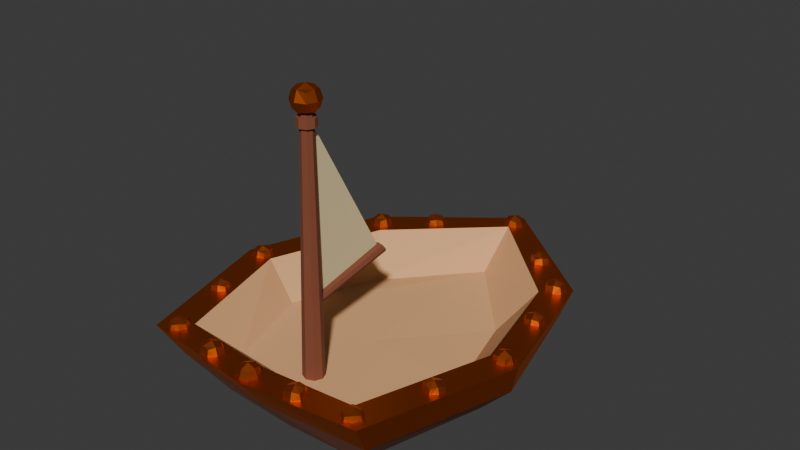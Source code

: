 # Source: boat2.blend  (saved by Blender 4.5.88; exported with 4.5.12 LTS)
import bpy
from mathutils import Matrix  # noqa: F401  (used for matrix-valued properties, if any)

bpy.ops.wm.read_factory_settings(use_empty=True)
scene = bpy.context.scene
scene.name = 'Scene'

# ---- collections
col_collection = bpy.data.collections.new('Collection'); scene.collection.children.link(col_collection)

# ---- materials (node trees are filled in below, after node groups)
mat_material_002 = bpy.data.materials.new('Material.002')
mat_material_003 = bpy.data.materials.new('Material.003')
mat_material_001 = bpy.data.materials.new('Material.001')
mat_material_004 = bpy.data.materials.new('Material.004')

# ---- material node trees
mat_material_002.use_nodes = True; mat_material_002.node_tree.nodes.clear()
_N = mat_material_002.node_tree.nodes; _L = mat_material_002.node_tree.links
n0 = _N.new('ShaderNodeBsdfPrincipled'); n0.name = 'Principled BSDF'; n0.location = (-200, 100)
n0.inputs[0].default_value = (0.2259, 0.06549, 0.0299, 1.0)
n0.inputs[2].default_value = 1.0
n1 = _N.new('ShaderNodeOutputMaterial'); n1.name = 'Material Output'; n1.location = (200, 100)
_L.new(n0.outputs[0], n1.inputs[0])
n1.is_active_output = True
mat_material_003.use_nodes = True; mat_material_003.node_tree.nodes.clear()
_N = mat_material_003.node_tree.nodes; _L = mat_material_003.node_tree.links
n0 = _N.new('ShaderNodeBsdfPrincipled'); n0.name = 'Principled BSDF'; n0.location = (-200, 100)
n0.inputs[0].default_value = (0.8, 0.4356, 0.2005, 1.0)
n0.inputs[2].default_value = 1.0
n1 = _N.new('ShaderNodeOutputMaterial'); n1.name = 'Material Output'; n1.location = (200, 100)
_L.new(n0.outputs[0], n1.inputs[0])
n1.is_active_output = True
mat_material_001.use_nodes = True; mat_material_001.node_tree.nodes.clear()
_N = mat_material_001.node_tree.nodes; _L = mat_material_001.node_tree.links
n0 = _N.new('ShaderNodeBsdfPrincipled'); n0.name = 'Principled BSDF'; n0.location = (-200, 100)
n0.inputs[0].default_value = (0.6538, 0.1214, 0.0, 1.0)
n0.inputs[1].default_value = 1.0
n1 = _N.new('ShaderNodeOutputMaterial'); n1.name = 'Material Output'; n1.location = (200, 100)
_L.new(n0.outputs[0], n1.inputs[0])
n1.is_active_output = True
mat_material_004.use_nodes = True; mat_material_004.node_tree.nodes.clear()
_N = mat_material_004.node_tree.nodes; _L = mat_material_004.node_tree.links
n0 = _N.new('ShaderNodeBsdfPrincipled'); n0.name = 'Principled BSDF'; n0.location = (-200, 100)
n0.inputs[0].default_value = (0.8004, 0.6768, 0.3761, 1.0)
n1 = _N.new('ShaderNodeOutputMaterial'); n1.name = 'Material Output'; n1.location = (200, 100)
_L.new(n0.outputs[0], n1.inputs[0])
n1.is_active_output = True

# ---- world
world_world = bpy.data.worlds.new('World'); scene.world = world_world
world_world.use_nodes = True; world_world.node_tree.nodes.clear()
_N = world_world.node_tree.nodes; _L = world_world.node_tree.links
n0 = _N.new('ShaderNodeOutputWorld'); n0.name = 'World Output'; n0.location = (200, 100)
n1 = _N.new('ShaderNodeBackground'); n1.name = 'Background'; n1.location = (-200, 100)
n1.inputs[0].default_value = (0.05088, 0.05088, 0.05088, 1.0)
_L.new(n1.outputs[0], n0.inputs[0])
n0.is_active_output = True
world_world.color = (0.05088, 0.05088, 0.05088)
world_world.sun_shadow_jitter_overblur = 0.0

# ---- meshes
me_cube = bpy.data.meshes.new('Cube')
me_cube.from_pydata([(1.665, 1.456, 0.8441), (0.5294, 0.09097, -0.7594), (1.58, -2.855, 1.016), (0.5294, -1.013, -0.7949), (-1.665, 1.456, 0.8441), (-0.5294, 0.09097, -0.7594), (-1.58, -2.855, 1.016), (-0.5294, -1.013, -0.7949), (1.916, 1.72, 0.3556), (1.412, 1.439, -0.1982), (-1.326, -2.472, -0.2737), (-1.83, -2.904, 0.4198), (1.83, -2.904, 0.4198), (1.326, -2.472, -0.2737), (-1.916, 1.72, 0.3556), (-1.412, 1.439, -0.1982), (1.98, -3.255, 1.029), (-1.98, -3.255, 1.029), (2.065, 1.856, 0.8303), (-2.065, 1.856, 0.8303), (1.178, -2.332, 0.3628), (-1.178, -2.332, 0.3628), (1.264, 0.8888, 0.2288), (-1.264, 0.8888, 0.2288), (-0.6231, -0.4419, -0.7771), (2.722, -0.6619, 0.9646), (-2.722, -0.6619, 0.9646), (0.6231, -0.4419, -0.7771), (1.926, -0.439, -0.2408), (2.54, -0.531, 0.4041), (-1.926, -0.439, -0.2408), (-2.54, -0.531, 0.4041), (2.235, -0.6619, 0.9646), (-2.235, -0.6619, 0.9646), (1.746, -0.6884, 0.3091), (-1.746, -0.6884, 0.3091), (0.0, 0.231, -0.7594), (0.0, -3.479, 1.029), (0.0, -1.107, -0.7949), (0.0, 3.494, 0.8303), (0.0, 2.989, -0.1982), (0.0, 3.33, 0.3556), (0.0, -2.531, -0.2737), (0.0, -3.054, 0.4198), (0.0, -2.995, 1.016), (0.0, 3.009, 0.8441), (0.0, -2.361, 0.3628), (0.0, 2.322, 0.2288), (0.0, -0.7135, 0.3091), (0.0, -0.4147, -0.7771)], [], [(45, 4, 23, 47), (43, 37, 17, 11), (31, 26, 19, 14), (49, 27, 3, 38), (29, 25, 16, 12), (41, 39, 18, 8), (36, 40, 9, 1), (40, 41, 8, 9), (27, 28, 13, 3), (28, 29, 12, 13), (24, 30, 15, 5), (30, 31, 14, 15), (38, 42, 10, 7), (42, 43, 11, 10), (44, 6, 17, 37), (32, 2, 16, 25), (33, 4, 19, 26), (45, 0, 18, 39), (48, 35, 21, 46), (32, 0, 22, 34), (33, 6, 21, 35), (44, 2, 20, 46), (4, 33, 35, 23), (2, 32, 34, 20), (47, 23, 35, 48), (6, 33, 26, 17), (0, 32, 25, 18), (10, 11, 31, 30), (7, 10, 30, 24), (9, 8, 29, 28), (1, 9, 28, 27), (8, 18, 25, 29), (36, 1, 27, 49), (11, 17, 26, 31), (5, 36, 49, 24), (22, 47, 48, 34), (6, 44, 46, 21), (34, 48, 46, 20), (4, 45, 39, 19), (2, 44, 37, 16), (13, 12, 43, 42), (3, 13, 42, 38), (15, 14, 41, 40), (5, 15, 40, 36), (14, 19, 39, 41), (24, 49, 38, 7), (12, 16, 37, 43), (0, 45, 47, 22)])
me_cube.polygons.foreach_set('material_index', [1, 2, 2, 0, 2, 2, 0, 0, 0, 0, 0, 0, 0, 0, 2, 2, 2, 2, 1, 1, 1, 1, 1, 1, 1, 2, 2, 0, 0, 0, 0, 2, 0, 2, 0, 1, 1, 1, 2, 2, 0, 0, 0, 0, 2, 0, 2, 1])
_uv = me_cube.uv_layers.new(name='UVMap')
_uv.uv.foreach_set('vector', [0.75, 0.5173, 0.8526, 0.5173, 0.8526, 0.5173, 0.75, 0.5173, 0.5417, 0.875, 0.625, 0.875, 0.625, 1.0, 0.5417, 1.0, 0.5417, 0.125, 0.625, 0.125, 0.625, 0.25, 0.5417, 0.25, 0.25, 0.625, 0.375, 0.625, 0.375, 0.75, 0.25, 0.75, 0.5417, 0.625, 0.625, 0.625, 0.625, 0.75, 0.5417, 0.75, 0.5417, 0.375, 0.625, 0.375, 0.625, 0.5, 0.5417, 0.5, 0.375, 0.375, 0.4583, 0.375, 0.4583, 0.5, 0.375, 0.5, 0.4583, 0.375, 0.5417, 0.375, 0.5417, 0.5, 0.4583, 0.5, 0.375, 0.625, 0.4583, 0.625, 0.4583, 0.75, 0.375, 0.75, 0.4583, 0.625, 0.5417, 0.625, 0.5417, 0.75, 0.4583, 0.75, 0.375, 0.125, 0.4583, 0.125, 0.4583, 0.25, 0.375, 0.25, 0.4583, 0.125, 0.5417, 0.125, 0.5417, 0.25, 0.4583, 0.25, 0.375, 0.875, 0.4583, 0.875, 0.4583, 1.0, 0.375, 1.0, 0.4583, 0.875, 0.5417, 0.875, 0.5417, 1.0, 0.4583, 1.0, 0.75, 0.7327, 0.8526, 0.7327, 0.875, 0.75, 0.75, 0.75, 0.6474, 0.625, 0.6474, 0.7327, 0.625, 0.75, 0.625, 0.625, 0.8526, 0.625, 0.8526, 0.5173, 0.875, 0.5, 0.875, 0.625, 0.75, 0.5173, 0.6474, 0.5173, 0.625, 0.5, 0.75, 0.5, 0.75, 0.625, 0.8526, 0.625, 0.8526, 0.7327, 0.75, 0.7327, 0.6474, 0.625, 0.6474, 0.5173, 0.6474, 0.5173, 0.6474, 0.625, 0.8526, 0.625, 0.8526, 0.7327, 0.8526, 0.7327, 0.8526, 0.625, 0.75, 0.7327, 0.6474, 0.7327, 0.6474, 0.7327, 0.75, 0.7327, 0.8526, 0.5173, 0.8526, 0.625, 0.8526, 0.625, 0.8526, 0.5173, 0.6474, 0.7327, 0.6474, 0.625, 0.6474, 0.625, 0.6474, 0.7327, 0.75, 0.5173, 0.8526, 0.5173, 0.8526, 0.625, 0.75, 0.625, 0.8526, 0.7327, 0.8526, 0.625, 0.875, 0.625, 0.875, 0.75, 0.6474, 0.5173, 0.6474, 0.625, 0.625, 0.625, 0.625, 0.5, 0.4583, 0.0, 0.5417, 0.0, 0.5417, 0.125, 0.4583, 0.125, 0.375, 0.0, 0.4583, 0.0, 0.4583, 0.125, 0.375, 0.125, 0.4583, 0.5, 0.5417, 0.5, 0.5417, 0.625, 0.4583, 0.625, 0.375, 0.5, 0.4583, 0.5, 0.4583, 0.625, 0.375, 0.625, 0.5417, 0.5, 0.625, 0.5, 0.625, 0.625, 0.5417, 0.625, 0.25, 0.5, 0.375, 0.5, 0.375, 0.625, 0.25, 0.625, 0.5417, 0.0, 0.625, 0.0, 0.625, 0.125, 0.5417, 0.125, 0.125, 0.5, 0.25, 0.5, 0.25, 0.625, 0.125, 0.625, 0.6474, 0.5173, 0.75, 0.5173, 0.75, 0.625, 0.6474, 0.625, 0.8526, 0.7327, 0.75, 0.7327, 0.75, 0.7327, 0.8526, 0.7327, 0.6474, 0.625, 0.75, 0.625, 0.75, 0.7327, 0.6474, 0.7327, 0.8526, 0.5173, 0.75, 0.5173, 0.75, 0.5, 0.875, 0.5, 0.6474, 0.7327, 0.75, 0.7327, 0.75, 0.75, 0.625, 0.75, 0.4583, 0.75, 0.5417, 0.75, 0.5417, 0.875, 0.4583, 0.875, 0.375, 0.75, 0.4583, 0.75, 0.4583, 0.875, 0.375, 0.875, 0.4583, 0.25, 0.5417, 0.25, 0.5417, 0.375, 0.4583, 0.375, 0.375, 0.25, 0.4583, 0.25, 0.4583, 0.375, 0.375, 0.375, 0.5417, 0.25, 0.625, 0.25, 0.625, 0.375, 0.5417, 0.375, 0.125, 0.625, 0.25, 0.625, 0.25, 0.75, 0.125, 0.75, 0.5417, 0.75, 0.625, 0.75, 0.625, 0.875, 0.5417, 0.875, 0.6474, 0.5173, 0.75, 0.5173, 0.75, 0.5173, 0.6474, 0.5173])
me_cube.materials.append(mat_material_002)
me_cube.materials.append(mat_material_003)
me_cube.materials.append(mat_material_001)
me_cube.use_mirror_x = True
me_cube.use_mirror_vertex_groups = False
me_cube.update()
me_plane = bpy.data.meshes.new('Plane')
me_plane.from_pydata([(2.98e-08, -0.6371, -1.11), (-2.98e-08, -0.519, 1.752), (2.98e-08, 0.8705, -0.7848), (2.12e-08, -0.7884, -2.496), (7.797e-09, -0.6413, 1.868), (-0.1272, -0.7357, -2.496), (-0.06976, -0.6124, 1.867), (-0.1798, -0.6085, -2.496), (-0.09866, -0.5427, 1.864), (-0.1272, -0.4814, -2.495), (-0.06976, -0.473, 1.861), (-1.024e-08, -0.4287, -2.495), (-9.438e-09, -0.4441, 1.86), (0.1272, -0.4814, -2.495), (0.06976, -0.473, 1.861), (0.1798, -0.6085, -2.496), (0.09866, -0.5427, 1.864), (0.1272, -0.7357, -2.496), (0.06976, -0.6124, 1.867), (8.162e-09, -0.6453, 1.76), (-0.07133, -0.6157, 1.759), (-0.1009, -0.5445, 1.756), (-0.07133, -0.4732, 1.753), (-9.46e-09, -0.4437, 1.752), (0.07133, -0.4732, 1.753), (0.1009, -0.5445, 1.756), (0.07133, -0.6157, 1.759), (-0.07343, -0.6203, 1.615), (-0.1038, -0.5469, 1.612), (-0.07343, -0.4735, 1.609), (-9.489e-09, -0.4431, 1.608), (0.07343, -0.4735, 1.609), (0.1038, -0.5469, 1.612), (0.07343, -0.6203, 1.615), (8.652e-09, -0.6506, 1.616), (1.31e-08, -0.7031, 1.616), (1.237e-08, -0.6951, 1.76), (0.107, -0.6508, 1.759), (0.1513, -0.5439, 1.756), (0.107, -0.437, 1.753), (-1.406e-08, -0.3927, 1.752), (-0.107, -0.437, 1.753), (-0.1513, -0.5439, 1.756), (-0.107, -0.6508, 1.759), (-0.1101, -0.6575, 1.615), (-0.1558, -0.5475, 1.612), (-0.1101, -0.4374, 1.609), (-1.411e-08, -0.3919, 1.608), (0.1101, -0.4374, 1.609), (0.1558, -0.5475, 1.612), (0.1101, -0.6575, 1.615), (6.864e-08, -0.6835, -1.054), (-0.05491, -0.6825, -1.077), (-0.07765, -0.6802, -1.132), (-0.05491, -0.6779, -1.187), (6.807e-08, -0.6769, -1.209), (0.05491, -0.6779, -1.187), (0.07765, -0.6802, -1.132), (0.05491, -0.6825, -1.077), (-0.07343, 0.8925, -0.7465), (-0.1038, 0.9288, -0.8103), (-0.07343, 0.9652, -0.8741), (-7.506e-08, 0.9802, -0.9005), (0.07342, 0.9652, -0.8741), (0.1038, 0.9288, -0.8103), (0.07342, 0.8925, -0.7465), (-6.608e-08, 0.8774, -0.7201), (-0.1338, -0.6775, 1.87), (-0.1338, -0.6775, 2.137), (-0.1338, -0.4099, 1.87), (-0.1338, -0.4099, 2.137), (0.1338, -0.6775, 1.87), (0.1338, -0.6775, 2.137), (0.1338, -0.4099, 1.87), (0.1338, -0.4099, 2.137), (-0.1631, -0.5437, 1.84), (-0.1631, -0.7068, 2.003), (-0.1631, -0.5437, 2.167), (-0.1631, -0.3805, 2.003), (-6.985e-10, -0.3805, 1.84), (-1.63e-09, -0.3805, 2.167), (0.1631, -0.3805, 2.003), (0.1631, -0.5437, 1.84), (0.1631, -0.5437, 2.167), (0.1631, -0.7068, 2.003), (6.985e-10, -0.7068, 1.84), (1.863e-09, -0.7068, 2.167), (-0.2247, -0.5437, 2.003), (-8.382e-09, -0.319, 2.003), (0.2247, -0.5437, 2.003), (8.382e-09, -0.7684, 2.003), (3.492e-09, -0.5437, 1.779), (-3.958e-09, -0.5437, 2.228)], [], [(0, 1, 2), (19, 4, 6, 20), (20, 6, 8, 21), (21, 8, 10, 22), (22, 10, 12, 23), (23, 12, 14, 24), (24, 14, 16, 25), (6, 4, 18, 16, 14, 12, 10, 8), (25, 16, 18, 26), (26, 18, 4, 19), (3, 5, 7, 9, 11, 13, 15, 17), (34, 33, 50, 35), (26, 19, 36, 37), (33, 32, 49, 50), (19, 20, 43, 36), (32, 31, 48, 49), (20, 21, 42, 43), (31, 30, 47, 48), (21, 22, 41, 42), (3, 34, 27, 5), (5, 27, 28, 7), (7, 28, 29, 9), (9, 29, 30, 11), (11, 30, 31, 13), (13, 31, 32, 15), (15, 32, 33, 17), (17, 33, 34, 3), (50, 37, 36, 35), (49, 38, 37, 50), (48, 39, 38, 49), (47, 40, 39, 48), (46, 41, 40, 47), (45, 42, 41, 46), (44, 43, 42, 45), (35, 36, 43, 44), (25, 26, 37, 38), (27, 34, 35, 44), (24, 25, 38, 39), (28, 27, 44, 45), (23, 24, 39, 40), (29, 28, 45, 46), (22, 23, 40, 41), (30, 29, 46, 47), (51, 52, 53, 54, 55, 56, 57, 58), (51, 66, 59, 52), (52, 59, 60, 53), (53, 60, 61, 54), (54, 61, 62, 55), (55, 62, 63, 56), (56, 63, 64, 57), (57, 64, 65, 58), (58, 65, 66, 51), (66, 65, 64, 63, 62, 61, 60, 59), (67, 76, 87, 75), (76, 68, 77, 87), (87, 77, 70, 78), (75, 87, 78, 69), (69, 78, 88, 79), (78, 70, 80, 88), (88, 80, 74, 81), (79, 88, 81, 73), (73, 81, 89, 82), (81, 74, 83, 89), (89, 83, 72, 84), (82, 89, 84, 71), (71, 84, 90, 85), (84, 72, 86, 90), (90, 86, 68, 76), (85, 90, 76, 67), (69, 79, 91, 75), (79, 73, 82, 91), (91, 82, 71, 85), (75, 91, 85, 67), (74, 80, 92, 83), (80, 70, 77, 92), (92, 77, 68, 86), (83, 92, 86, 72)])
me_plane.polygons.foreach_set('material_index', [0, 1, 1, 1, 1, 1, 1, 1, 1, 1, 1, 1, 1, 1, 1, 1, 1, 1, 1, 1, 1, 1, 1, 1, 1, 1, 1, 1, 1, 1, 1, 1, 1, 1, 1, 1, 1, 1, 1, 1, 1, 1, 1, 1, 1, 1, 1, 1, 1, 1, 1, 1, 1, 2, 2, 2, 2, 2, 2, 2, 2, 2, 2, 2, 2, 2, 2, 2, 2, 2, 2, 2, 2, 2, 2, 2, 2])
_uv = me_plane.uv_layers.new(name='UVMap')
_uv.uv.foreach_set('vector', [0.0, 0.0, 1.0, 0.0, 0.0, 1.0, 1.0, 0.9864, 1.0, 1.0, 0.875, 1.0, 0.875, 0.9864, 0.875, 0.9864, 0.875, 1.0, 0.75, 1.0, 0.75, 0.9864, 0.75, 0.9864, 0.75, 1.0, 0.625, 1.0, 0.625, 0.9864, 0.625, 0.9864, 0.625, 1.0, 0.5, 1.0, 0.5, 0.9864, 0.5, 0.9864, 0.5, 1.0, 0.375, 1.0, 0.375, 0.9864, 0.375, 0.9864, 0.375, 1.0, 0.25, 1.0, 0.25, 0.9864, 0.4197, 0.4197, 0.25, 0.49, 0.08029, 0.4197, 0.01, 0.25, 0.08029, 0.08029, 0.25, 0.01, 0.4197, 0.08029, 0.49, 0.25, 0.25, 0.9864, 0.25, 1.0, 0.125, 1.0, 0.125, 0.9864, 0.125, 0.9864, 0.125, 1.0, 0.0, 1.0, 0.0, 0.9864, 0.75, 0.49, 0.9197, 0.4197, 0.99, 0.25, 0.9197, 0.08029, 0.75, 0.01, 0.5803, 0.08029, 0.51, 0.25, 0.5803, 0.4197, 0.0, 0.9681, 0.125, 0.9681, 0.125, 0.9681, 0.0, 0.9681, 0.125, 0.9864, 0.0, 0.9864, 0.0, 0.9864, 0.125, 0.9864, 0.125, 0.9681, 0.25, 0.9681, 0.25, 0.9681, 0.125, 0.9681, 1.0, 0.9864, 0.875, 0.9864, 0.875, 0.9864, 1.0, 0.9864, 0.25, 0.9681, 0.375, 0.9681, 0.375, 0.9681, 0.25, 0.9681, 0.875, 0.9864, 0.75, 0.9864, 0.75, 0.9864, 0.875, 0.9864, 0.375, 0.9681, 0.5, 0.9681, 0.5, 0.9681, 0.375, 0.9681, 0.75, 0.9864, 0.625, 0.9864, 0.625, 0.9864, 0.75, 0.9864, 1.0, 0.5, 1.0, 0.9681, 0.875, 0.9681, 0.875, 0.5, 0.875, 0.5, 0.875, 0.9681, 0.75, 0.9681, 0.75, 0.5, 0.75, 0.5, 0.75, 0.9681, 0.625, 0.9681, 0.625, 0.5, 0.625, 0.5, 0.625, 0.9681, 0.5, 0.9681, 0.5, 0.5, 0.5, 0.5, 0.5, 0.9681, 0.375, 0.9681, 0.375, 0.5, 0.375, 0.5, 0.375, 0.9681, 0.25, 0.9681, 0.25, 0.5, 0.25, 0.5, 0.25, 0.9681, 0.125, 0.9681, 0.125, 0.5, 0.125, 0.5, 0.125, 0.9681, 0.0, 0.9681, 0.0, 0.5, 0.125, 0.9681, 0.125, 0.9864, 0.0, 0.9864, 0.0, 0.9681, 0.25, 0.9681, 0.25, 0.9864, 0.125, 0.9864, 0.125, 0.9681, 0.375, 0.9681, 0.375, 0.9864, 0.25, 0.9864, 0.25, 0.9681, 0.5, 0.9681, 0.5, 0.9864, 0.375, 0.9864, 0.375, 0.9681, 0.625, 0.9681, 0.625, 0.9864, 0.5, 0.9864, 0.5, 0.9681, 0.75, 0.9681, 0.75, 0.9864, 0.625, 0.9864, 0.625, 0.9681, 0.875, 0.9681, 0.875, 0.9864, 0.75, 0.9864, 0.75, 0.9681, 1.0, 0.9681, 1.0, 0.9864, 0.875, 0.9864, 0.875, 0.9681, 0.25, 0.9864, 0.125, 0.9864, 0.125, 0.9864, 0.25, 0.9864, 0.875, 0.9681, 1.0, 0.9681, 1.0, 0.9681, 0.875, 0.9681, 0.375, 0.9864, 0.25, 0.9864, 0.25, 0.9864, 0.375, 0.9864, 0.75, 0.9681, 0.875, 0.9681, 0.875, 0.9681, 0.75, 0.9681, 0.5, 0.9864, 0.375, 0.9864, 0.375, 0.9864, 0.5, 0.9864, 0.625, 0.9681, 0.75, 0.9681, 0.75, 0.9681, 0.625, 0.9681, 0.625, 0.9864, 0.5, 0.9864, 0.5, 0.9864, 0.625, 0.9864, 0.5, 0.9681, 0.625, 0.9681, 0.625, 0.9681, 0.5, 0.9681, 0.75, 0.49, 0.9197, 0.4197, 0.99, 0.25, 0.9197, 0.08029, 0.75, 0.01, 0.5803, 0.08029, 0.51, 0.25, 0.5803, 0.4197, 1.0, 0.5, 1.0, 0.9681, 0.875, 0.9681, 0.875, 0.5, 0.875, 0.5, 0.875, 0.9681, 0.75, 0.9681, 0.75, 0.5, 0.75, 0.5, 0.75, 0.9681, 0.625, 0.9681, 0.625, 0.5, 0.625, 0.5, 0.625, 0.9681, 0.5, 0.9681, 0.5, 0.5, 0.5, 0.5, 0.5, 0.9681, 0.375, 0.9681, 0.375, 0.5, 0.375, 0.5, 0.375, 0.9681, 0.25, 0.9681, 0.25, 0.5, 0.25, 0.5, 0.25, 0.9681, 0.125, 0.9681, 0.125, 0.5, 0.125, 0.5, 0.125, 0.9681, 0.0, 0.9681, 0.0, 0.5, 0.0, 0.9681, 0.125, 0.9681, 0.25, 0.9681, 0.375, 0.9681, 0.5, 0.9681, 0.625, 0.9681, 0.75, 0.9681, 0.875, 0.9681, 0.375, 0.0, 0.5, 0.0, 0.5, 0.125, 0.375, 0.125, 0.5, 0.0, 0.625, 0.0, 0.625, 0.125, 0.5, 0.125, 0.5, 0.125, 0.625, 0.125, 0.625, 0.25, 0.5, 0.25, 0.375, 0.125, 0.5, 0.125, 0.5, 0.25, 0.375, 0.25, 0.375, 0.25, 0.5, 0.25, 0.5, 0.375, 0.375, 0.375, 0.5, 0.25, 0.625, 0.25, 0.625, 0.375, 0.5, 0.375, 0.5, 0.375, 0.625, 0.375, 0.625, 0.5, 0.5, 0.5, 0.375, 0.375, 0.5, 0.375, 0.5, 0.5, 0.375, 0.5, 0.375, 0.5, 0.5, 0.5, 0.5, 0.625, 0.375, 0.625, 0.5, 0.5, 0.625, 0.5, 0.625, 0.625, 0.5, 0.625, 0.5, 0.625, 0.625, 0.625, 0.625, 0.75, 0.5, 0.75, 0.375, 0.625, 0.5, 0.625, 0.5, 0.75, 0.375, 0.75, 0.375, 0.75, 0.5, 0.75, 0.5, 0.875, 0.375, 0.875, 0.5, 0.75, 0.625, 0.75, 0.625, 0.875, 0.5, 0.875, 0.5, 0.875, 0.625, 0.875, 0.625, 1.0, 0.5, 1.0, 0.375, 0.875, 0.5, 0.875, 0.5, 1.0, 0.375, 1.0, 0.125, 0.5, 0.25, 0.5, 0.25, 0.625, 0.125, 0.625, 0.25, 0.5, 0.375, 0.5, 0.375, 0.625, 0.25, 0.625, 0.25, 0.625, 0.375, 0.625, 0.375, 0.75, 0.25, 0.75, 0.125, 0.625, 0.25, 0.625, 0.25, 0.75, 0.125, 0.75, 0.625, 0.5, 0.75, 0.5, 0.75, 0.625, 0.625, 0.625, 0.75, 0.5, 0.875, 0.5, 0.875, 0.625, 0.75, 0.625, 0.75, 0.625, 0.875, 0.625, 0.875, 0.75, 0.75, 0.75, 0.625, 0.625, 0.75, 0.625, 0.75, 0.75, 0.625, 0.75])
me_plane.materials.append(mat_material_004)
me_plane.materials.append(mat_material_002)
me_plane.materials.append(mat_material_001)
me_plane.update()
me_plane_001 = bpy.data.meshes.new('Plane.001')
me_plane_001.from_pydata([(-0.1082, -0.6519, 1.837), (-0.1082, -0.6519, 2.054), (-0.1082, -0.4355, 1.837), (-0.1082, -0.4355, 2.054), (0.1082, -0.6519, 1.837), (0.1082, -0.6519, 2.054), (0.1082, -0.4355, 1.837), (0.1082, -0.4355, 2.054), (-0.132, -0.5437, 1.814), (-0.132, -0.6757, 1.946), (-0.132, -0.5437, 2.078), (-0.132, -0.4117, 1.946), (-6.333e-10, -0.4117, 1.814), (-1.387e-09, -0.4117, 2.078), (0.132, -0.4117, 1.946), (0.132, -0.5437, 1.814), (0.132, -0.5437, 2.078), (0.132, -0.6757, 1.946), (4.966e-10, -0.6757, 1.814), (1.438e-09, -0.6757, 2.078), (-0.1817, -0.5437, 1.946), (-6.848e-09, -0.362, 1.946), (0.1817, -0.5437, 1.946), (6.711e-09, -0.7254, 1.946), (2.756e-09, -0.5437, 1.764), (-3.27e-09, -0.5437, 2.127), (-1.957, -2.103, 1.854), (-1.957, -2.103, 2.07), (-1.891, -1.897, 1.854), (-1.891, -1.897, 2.07), (-1.75, -2.169, 1.854), (-1.75, -2.169, 2.07), (-1.685, -1.962, 1.854), (-1.685, -1.962, 2.07), (-1.947, -1.993, 1.83), (-1.986, -2.119, 1.962), (-1.947, -1.993, 2.094), (-1.907, -1.867, 1.962), (-1.781, -1.907, 1.83), (-1.781, -1.907, 2.094), (-1.655, -1.947, 1.962), (-1.695, -2.072, 1.83), (-1.695, -2.072, 2.094), (-1.735, -2.198, 1.962), (-1.861, -2.158, 1.83), (-1.861, -2.158, 2.094), (-1.994, -1.978, 1.962), (-1.766, -1.859, 1.962), (-1.648, -2.088, 1.962), (-1.876, -2.206, 1.962), (-1.821, -2.033, 1.78), (-1.821, -2.033, 2.144), (-2.543, -4.477, 1.962), (-2.543, -4.477, 2.178), (-2.572, -4.262, 1.962), (-2.572, -4.262, 2.178), (-2.329, -4.448, 1.962), (-2.329, -4.448, 2.178), (-2.357, -4.234, 1.962), (-2.357, -4.234, 2.178), (-2.581, -4.373, 1.938), (-2.564, -4.504, 2.07), (-2.581, -4.373, 2.202), (-2.599, -4.242, 2.07), (-2.468, -4.225, 1.938), (-2.468, -4.225, 2.202), (-2.337, -4.207, 2.07), (-2.32, -4.338, 1.938), (-2.32, -4.338, 2.202), (-2.302, -4.469, 2.07), (-2.433, -4.486, 1.938), (-2.433, -4.486, 2.202), (-2.631, -4.379, 2.07), (-2.474, -4.175, 2.07), (-2.27, -4.331, 2.07), (-2.426, -4.536, 2.07), (-2.45, -4.355, 1.888), (-2.45, -4.355, 2.252), (-1.88, -6.768, 2.002), (-1.88, -6.768, 2.218), (-1.732, -6.61, 2.002), (-1.732, -6.61, 2.218), (-1.723, -6.916, 2.002), (-1.723, -6.916, 2.218), (-1.574, -6.759, 2.002), (-1.574, -6.759, 2.218), (-1.823, -6.673, 1.978), (-1.914, -6.769, 2.11), (-1.823, -6.673, 2.242), (-1.733, -6.577, 2.11), (-1.637, -6.667, 1.978), (-1.637, -6.667, 2.242), (-1.541, -6.758, 2.11), (-1.631, -6.854, 1.978), (-1.631, -6.854, 2.242), (-1.722, -6.95, 2.11), (-1.818, -6.859, 1.978), (-1.818, -6.859, 2.242), (-1.859, -6.639, 2.11), (-1.603, -6.631, 2.11), (-1.595, -6.888, 2.11), (-1.852, -6.896, 2.11), (-1.727, -6.763, 1.928), (-1.727, -6.763, 2.292), (-0.1082, -7.093, 2.062), (-0.1082, -7.093, 2.279), (-0.1082, -6.876, 2.062), (-0.1082, -6.876, 2.279), (0.1082, -7.093, 2.062), (0.1082, -7.093, 2.279), (0.1082, -6.876, 2.015), (0.1082, -6.876, 2.279), (-0.132, -6.984, 2.039), (-0.132, -7.116, 2.171), (-0.132, -6.984, 2.303), (-0.132, -6.853, 2.171), (-6.333e-10, -6.853, 1.991), (-1.387e-09, -6.853, 2.303), (0.132, -6.853, 2.171), (0.132, -6.984, 1.991), (0.132, -6.984, 2.303), (0.132, -7.116, 2.171), (4.966e-10, -7.116, 2.039), (1.438e-09, -7.116, 2.303), (-0.1817, -6.984, 2.171), (-6.848e-09, -6.803, 2.171), (0.1817, -6.984, 2.171), (6.711e-09, -7.166, 2.171), (2.756e-09, -6.984, 1.941), (-3.27e-09, -6.984, 2.352), (-1.257, -1.384, 1.831), (-1.257, -1.384, 2.047), (-1.094, -1.242, 1.831), (-1.094, -1.242, 2.047), (-1.116, -1.547, 1.831), (-1.116, -1.547, 2.047), (-0.952, -1.406, 1.831), (-0.952, -1.406, 2.047), (-1.191, -1.295, 1.807), (-1.291, -1.381, 1.939), (-1.191, -1.295, 2.071), (-1.091, -1.208, 1.939), (-1.005, -1.308, 1.807), (-1.005, -1.308, 2.071), (-0.9185, -1.408, 1.939), (-1.018, -1.494, 1.807), (-1.018, -1.494, 2.071), (-1.118, -1.581, 1.939), (-1.204, -1.481, 1.807), (-1.204, -1.481, 2.071), (-1.224, -1.257, 1.939), (-0.9673, -1.276, 1.939), (-0.9857, -1.532, 1.939), (-1.242, -1.513, 1.939), (-1.105, -1.395, 1.757), (-1.105, -1.395, 2.121), (-2.269, -3.195, 1.87), (-2.269, -3.195, 2.086), (-2.219, -2.984, 1.87), (-2.219, -2.984, 2.086), (-2.058, -3.245, 1.87), (-2.058, -3.245, 2.086), (-2.008, -3.035, 1.87), (-2.008, -3.035, 2.086), (-2.267, -3.084, 1.846), (-2.297, -3.212, 1.978), (-2.267, -3.084, 2.11), (-2.236, -2.956, 1.978), (-2.108, -2.986, 1.846), (-2.108, -2.986, 2.11), (-1.979, -3.017, 1.978), (-2.01, -3.145, 1.846), (-2.01, -3.145, 2.11), (-2.041, -3.274, 1.978), (-2.169, -3.243, 1.846), (-2.169, -3.243, 2.11), (-2.315, -3.072, 1.978), (-2.096, -2.938, 1.978), (-1.962, -3.157, 1.978), (-2.181, -3.291, 1.978), (-2.138, -3.115, 1.796), (-2.138, -3.115, 2.16), (-2.183, -5.719, 1.977), (-2.183, -5.719, 2.193), (-2.285, -5.528, 1.977), (-2.285, -5.528, 2.193), (-1.992, -5.617, 1.977), (-1.992, -5.617, 2.193), (-2.094, -5.426, 1.977), (-2.094, -5.426, 2.193), (-2.255, -5.634, 1.953), (-2.193, -5.751, 2.085), (-2.255, -5.634, 2.217), (-2.317, -5.518, 2.085), (-2.201, -5.456, 1.953), (-2.201, -5.456, 2.217), (-2.084, -5.394, 2.085), (-2.022, -5.51, 1.953), (-2.022, -5.51, 2.217), (-1.96, -5.626, 2.085), (-2.076, -5.688, 1.953), (-2.076, -5.688, 2.217), (-2.299, -5.658, 2.085), (-2.224, -5.412, 2.085), (-1.978, -5.486, 2.085), (-2.053, -5.732, 2.085), (-2.138, -5.572, 1.903), (-2.138, -5.572, 2.267), (-0.9684, -6.971, 2.036), (-0.9684, -6.971, 2.253), (-0.8941, -6.768, 2.036), (-0.8941, -6.768, 2.253), (-0.765, -7.045, 2.036), (-0.765, -7.045, 2.253), (-0.6907, -6.842, 2.036), (-0.6907, -6.842, 2.253), (-0.9535, -6.861, 2.013), (-0.9988, -6.985, 2.145), (-0.9535, -6.861, 2.277), (-0.9082, -6.737, 2.145), (-0.7843, -6.783, 2.013), (-0.7843, -6.783, 2.277), (-0.6603, -6.828, 2.145), (-0.7056, -6.952, 2.013), (-0.7056, -6.952, 2.277), (-0.7509, -7.076, 2.145), (-0.8749, -7.03, 2.013), (-0.8749, -7.03, 2.277), (-1.0, -6.844, 2.145), (-0.7672, -6.736, 2.145), (-0.6589, -6.969, 2.145), (-0.8919, -7.077, 2.145), (-0.8296, -6.906, 1.963), (-0.8296, -6.906, 2.326)], [], [(0, 9, 20, 8), (9, 1, 10, 20), (20, 10, 3, 11), (8, 20, 11, 2), (2, 11, 21, 12), (11, 3, 13, 21), (21, 13, 7, 14), (12, 21, 14, 6), (6, 14, 22, 15), (14, 7, 16, 22), (22, 16, 5, 17), (15, 22, 17, 4), (4, 17, 23, 18), (17, 5, 19, 23), (23, 19, 1, 9), (18, 23, 9, 0), (2, 12, 24, 8), (12, 6, 15, 24), (24, 15, 4, 18), (8, 24, 18, 0), (7, 13, 25, 16), (13, 3, 10, 25), (25, 10, 1, 19), (16, 25, 19, 5), (26, 35, 46, 34), (35, 27, 36, 46), (46, 36, 29, 37), (34, 46, 37, 28), (28, 37, 47, 38), (37, 29, 39, 47), (47, 39, 33, 40), (38, 47, 40, 32), (32, 40, 48, 41), (40, 33, 42, 48), (48, 42, 31, 43), (41, 48, 43, 30), (30, 43, 49, 44), (43, 31, 45, 49), (49, 45, 27, 35), (44, 49, 35, 26), (28, 38, 50, 34), (38, 32, 41, 50), (50, 41, 30, 44), (34, 50, 44, 26), (33, 39, 51, 42), (39, 29, 36, 51), (51, 36, 27, 45), (42, 51, 45, 31), (52, 61, 72, 60), (61, 53, 62, 72), (72, 62, 55, 63), (60, 72, 63, 54), (54, 63, 73, 64), (63, 55, 65, 73), (73, 65, 59, 66), (64, 73, 66, 58), (58, 66, 74, 67), (66, 59, 68, 74), (74, 68, 57, 69), (67, 74, 69, 56), (56, 69, 75, 70), (69, 57, 71, 75), (75, 71, 53, 61), (70, 75, 61, 52), (54, 64, 76, 60), (64, 58, 67, 76), (76, 67, 56, 70), (60, 76, 70, 52), (59, 65, 77, 68), (65, 55, 62, 77), (77, 62, 53, 71), (68, 77, 71, 57), (78, 87, 98, 86), (87, 79, 88, 98), (98, 88, 81, 89), (86, 98, 89, 80), (80, 89, 99, 90), (89, 81, 91, 99), (99, 91, 85, 92), (90, 99, 92, 84), (84, 92, 100, 93), (92, 85, 94, 100), (100, 94, 83, 95), (93, 100, 95, 82), (82, 95, 101, 96), (95, 83, 97, 101), (101, 97, 79, 87), (96, 101, 87, 78), (80, 90, 102, 86), (90, 84, 93, 102), (102, 93, 82, 96), (86, 102, 96, 78), (85, 91, 103, 94), (91, 81, 88, 103), (103, 88, 79, 97), (94, 103, 97, 83), (104, 113, 124, 112), (113, 105, 114, 124), (124, 114, 107, 115), (112, 124, 115, 106), (106, 115, 125, 116), (115, 107, 117, 125), (125, 117, 111, 118), (116, 125, 118, 110), (110, 118, 126, 119), (118, 111, 120, 126), (126, 120, 109, 121), (119, 126, 121, 108), (108, 121, 127, 122), (121, 109, 123, 127), (127, 123, 105, 113), (122, 127, 113, 104), (106, 116, 128, 112), (116, 110, 119, 128), (128, 119, 108, 122), (112, 128, 122, 104), (111, 117, 129, 120), (117, 107, 114, 129), (129, 114, 105, 123), (120, 129, 123, 109), (130, 139, 150, 138), (139, 131, 140, 150), (150, 140, 133, 141), (138, 150, 141, 132), (132, 141, 151, 142), (141, 133, 143, 151), (151, 143, 137, 144), (142, 151, 144, 136), (136, 144, 152, 145), (144, 137, 146, 152), (152, 146, 135, 147), (145, 152, 147, 134), (134, 147, 153, 148), (147, 135, 149, 153), (153, 149, 131, 139), (148, 153, 139, 130), (132, 142, 154, 138), (142, 136, 145, 154), (154, 145, 134, 148), (138, 154, 148, 130), (137, 143, 155, 146), (143, 133, 140, 155), (155, 140, 131, 149), (146, 155, 149, 135), (156, 165, 176, 164), (165, 157, 166, 176), (176, 166, 159, 167), (164, 176, 167, 158), (158, 167, 177, 168), (167, 159, 169, 177), (177, 169, 163, 170), (168, 177, 170, 162), (162, 170, 178, 171), (170, 163, 172, 178), (178, 172, 161, 173), (171, 178, 173, 160), (160, 173, 179, 174), (173, 161, 175, 179), (179, 175, 157, 165), (174, 179, 165, 156), (158, 168, 180, 164), (168, 162, 171, 180), (180, 171, 160, 174), (164, 180, 174, 156), (163, 169, 181, 172), (169, 159, 166, 181), (181, 166, 157, 175), (172, 181, 175, 161), (182, 191, 202, 190), (191, 183, 192, 202), (202, 192, 185, 193), (190, 202, 193, 184), (184, 193, 203, 194), (193, 185, 195, 203), (203, 195, 189, 196), (194, 203, 196, 188), (188, 196, 204, 197), (196, 189, 198, 204), (204, 198, 187, 199), (197, 204, 199, 186), (186, 199, 205, 200), (199, 187, 201, 205), (205, 201, 183, 191), (200, 205, 191, 182), (184, 194, 206, 190), (194, 188, 197, 206), (206, 197, 186, 200), (190, 206, 200, 182), (189, 195, 207, 198), (195, 185, 192, 207), (207, 192, 183, 201), (198, 207, 201, 187), (208, 217, 228, 216), (217, 209, 218, 228), (228, 218, 211, 219), (216, 228, 219, 210), (210, 219, 229, 220), (219, 211, 221, 229), (229, 221, 215, 222), (220, 229, 222, 214), (214, 222, 230, 223), (222, 215, 224, 230), (230, 224, 213, 225), (223, 230, 225, 212), (212, 225, 231, 226), (225, 213, 227, 231), (231, 227, 209, 217), (226, 231, 217, 208), (210, 220, 232, 216), (220, 214, 223, 232), (232, 223, 212, 226), (216, 232, 226, 208), (215, 221, 233, 224), (221, 211, 218, 233), (233, 218, 209, 227), (224, 233, 227, 213)])
me_plane_001.polygons.foreach_set('material_index', [2, 2, 2, 2, 2, 2, 2, 2, 2, 2, 2, 2, 2, 2, 2, 2, 2, 2, 2, 2, 2, 2, 2, 2, 2, 2, 2, 2, 2, 2, 2, 2, 2, 2, 2, 2, 2, 2, 2, 2, 2, 2, 2, 2, 2, 2, 2, 2, 2, 2, 2, 2, 2, 2, 2, 2, 2, 2, 2, 2, 2, 2, 2, 2, 2, 2, 2, 2, 2, 2, 2, 2, 2, 2, 2, 2, 2, 2, 2, 2, 2, 2, 2, 2, 2, 2, 2, 2, 2, 2, 2, 2, 2, 2, 2, 2, 2, 2, 2, 2, 2, 2, 2, 2, 2, 2, 2, 2, 2, 2, 2, 2, 2, 2, 2, 2, 2, 2, 2, 2, 2, 2, 2, 2, 2, 2, 2, 2, 2, 2, 2, 2, 2, 2, 2, 2, 2, 2, 2, 2, 2, 2, 2, 2, 2, 2, 2, 2, 2, 2, 2, 2, 2, 2, 2, 2, 2, 2, 2, 2, 2, 2, 2, 2, 2, 2, 2, 2, 2, 2, 2, 2, 2, 2, 2, 2, 2, 2, 2, 2, 2, 2, 2, 2, 2, 2, 2, 2, 2, 2, 2, 2, 2, 2, 2, 2, 2, 2, 2, 2, 2, 2, 2, 2, 2, 2, 2, 2, 2, 2, 2, 2, 2, 2, 2, 2])
_uv = me_plane_001.uv_layers.new(name='UVMap')
_uv.uv.foreach_set('vector', [0.375, 0.0, 0.5, 0.0, 0.5, 0.125, 0.375, 0.125, 0.5, 0.0, 0.625, 0.0, 0.625, 0.125, 0.5, 0.125, 0.5, 0.125, 0.625, 0.125, 0.625, 0.25, 0.5, 0.25, 0.375, 0.125, 0.5, 0.125, 0.5, 0.25, 0.375, 0.25, 0.375, 0.25, 0.5, 0.25, 0.5, 0.375, 0.375, 0.375, 0.5, 0.25, 0.625, 0.25, 0.625, 0.375, 0.5, 0.375, 0.5, 0.375, 0.625, 0.375, 0.625, 0.5, 0.5, 0.5, 0.375, 0.375, 0.5, 0.375, 0.5, 0.5, 0.375, 0.5, 0.375, 0.5, 0.5, 0.5, 0.5, 0.625, 0.375, 0.625, 0.5, 0.5, 0.625, 0.5, 0.625, 0.625, 0.5, 0.625, 0.5, 0.625, 0.625, 0.625, 0.625, 0.75, 0.5, 0.75, 0.375, 0.625, 0.5, 0.625, 0.5, 0.75, 0.375, 0.75, 0.375, 0.75, 0.5, 0.75, 0.5, 0.875, 0.375, 0.875, 0.5, 0.75, 0.625, 0.75, 0.625, 0.875, 0.5, 0.875, 0.5, 0.875, 0.625, 0.875, 0.625, 1.0, 0.5, 1.0, 0.375, 0.875, 0.5, 0.875, 0.5, 1.0, 0.375, 1.0, 0.125, 0.5, 0.25, 0.5, 0.25, 0.625, 0.125, 0.625, 0.25, 0.5, 0.375, 0.5, 0.375, 0.625, 0.25, 0.625, 0.25, 0.625, 0.375, 0.625, 0.375, 0.75, 0.25, 0.75, 0.125, 0.625, 0.25, 0.625, 0.25, 0.75, 0.125, 0.75, 0.625, 0.5, 0.75, 0.5, 0.75, 0.625, 0.625, 0.625, 0.75, 0.5, 0.875, 0.5, 0.875, 0.625, 0.75, 0.625, 0.75, 0.625, 0.875, 0.625, 0.875, 0.75, 0.75, 0.75, 0.625, 0.625, 0.75, 0.625, 0.75, 0.75, 0.625, 0.75, 0.375, 0.0, 0.5, 0.0, 0.5, 0.125, 0.375, 0.125, 0.5, 0.0, 0.625, 0.0, 0.625, 0.125, 0.5, 0.125, 0.5, 0.125, 0.625, 0.125, 0.625, 0.25, 0.5, 0.25, 0.375, 0.125, 0.5, 0.125, 0.5, 0.25, 0.375, 0.25, 0.375, 0.25, 0.5, 0.25, 0.5, 0.375, 0.375, 0.375, 0.5, 0.25, 0.625, 0.25, 0.625, 0.375, 0.5, 0.375, 0.5, 0.375, 0.625, 0.375, 0.625, 0.5, 0.5, 0.5, 0.375, 0.375, 0.5, 0.375, 0.5, 0.5, 0.375, 0.5, 0.375, 0.5, 0.5, 0.5, 0.5, 0.625, 0.375, 0.625, 0.5, 0.5, 0.625, 0.5, 0.625, 0.625, 0.5, 0.625, 0.5, 0.625, 0.625, 0.625, 0.625, 0.75, 0.5, 0.75, 0.375, 0.625, 0.5, 0.625, 0.5, 0.75, 0.375, 0.75, 0.375, 0.75, 0.5, 0.75, 0.5, 0.875, 0.375, 0.875, 0.5, 0.75, 0.625, 0.75, 0.625, 0.875, 0.5, 0.875, 0.5, 0.875, 0.625, 0.875, 0.625, 1.0, 0.5, 1.0, 0.375, 0.875, 0.5, 0.875, 0.5, 1.0, 0.375, 1.0, 0.125, 0.5, 0.25, 0.5, 0.25, 0.625, 0.125, 0.625, 0.25, 0.5, 0.375, 0.5, 0.375, 0.625, 0.25, 0.625, 0.25, 0.625, 0.375, 0.625, 0.375, 0.75, 0.25, 0.75, 0.125, 0.625, 0.25, 0.625, 0.25, 0.75, 0.125, 0.75, 0.625, 0.5, 0.75, 0.5, 0.75, 0.625, 0.625, 0.625, 0.75, 0.5, 0.875, 0.5, 0.875, 0.625, 0.75, 0.625, 0.75, 0.625, 0.875, 0.625, 0.875, 0.75, 0.75, 0.75, 0.625, 0.625, 0.75, 0.625, 0.75, 0.75, 0.625, 0.75, 0.375, 0.0, 0.5, 0.0, 0.5, 0.125, 0.375, 0.125, 0.5, 0.0, 0.625, 0.0, 0.625, 0.125, 0.5, 0.125, 0.5, 0.125, 0.625, 0.125, 0.625, 0.25, 0.5, 0.25, 0.375, 0.125, 0.5, 0.125, 0.5, 0.25, 0.375, 0.25, 0.375, 0.25, 0.5, 0.25, 0.5, 0.375, 0.375, 0.375, 0.5, 0.25, 0.625, 0.25, 0.625, 0.375, 0.5, 0.375, 0.5, 0.375, 0.625, 0.375, 0.625, 0.5, 0.5, 0.5, 0.375, 0.375, 0.5, 0.375, 0.5, 0.5, 0.375, 0.5, 0.375, 0.5, 0.5, 0.5, 0.5, 0.625, 0.375, 0.625, 0.5, 0.5, 0.625, 0.5, 0.625, 0.625, 0.5, 0.625, 0.5, 0.625, 0.625, 0.625, 0.625, 0.75, 0.5, 0.75, 0.375, 0.625, 0.5, 0.625, 0.5, 0.75, 0.375, 0.75, 0.375, 0.75, 0.5, 0.75, 0.5, 0.875, 0.375, 0.875, 0.5, 0.75, 0.625, 0.75, 0.625, 0.875, 0.5, 0.875, 0.5, 0.875, 0.625, 0.875, 0.625, 1.0, 0.5, 1.0, 0.375, 0.875, 0.5, 0.875, 0.5, 1.0, 0.375, 1.0, 0.125, 0.5, 0.25, 0.5, 0.25, 0.625, 0.125, 0.625, 0.25, 0.5, 0.375, 0.5, 0.375, 0.625, 0.25, 0.625, 0.25, 0.625, 0.375, 0.625, 0.375, 0.75, 0.25, 0.75, 0.125, 0.625, 0.25, 0.625, 0.25, 0.75, 0.125, 0.75, 0.625, 0.5, 0.75, 0.5, 0.75, 0.625, 0.625, 0.625, 0.75, 0.5, 0.875, 0.5, 0.875, 0.625, 0.75, 0.625, 0.75, 0.625, 0.875, 0.625, 0.875, 0.75, 0.75, 0.75, 0.625, 0.625, 0.75, 0.625, 0.75, 0.75, 0.625, 0.75, 0.375, 0.0, 0.5, 0.0, 0.5, 0.125, 0.375, 0.125, 0.5, 0.0, 0.625, 0.0, 0.625, 0.125, 0.5, 0.125, 0.5, 0.125, 0.625, 0.125, 0.625, 0.25, 0.5, 0.25, 0.375, 0.125, 0.5, 0.125, 0.5, 0.25, 0.375, 0.25, 0.375, 0.25, 0.5, 0.25, 0.5, 0.375, 0.375, 0.375, 0.5, 0.25, 0.625, 0.25, 0.625, 0.375, 0.5, 0.375, 0.5, 0.375, 0.625, 0.375, 0.625, 0.5, 0.5, 0.5, 0.375, 0.375, 0.5, 0.375, 0.5, 0.5, 0.375, 0.5, 0.375, 0.5, 0.5, 0.5, 0.5, 0.625, 0.375, 0.625, 0.5, 0.5, 0.625, 0.5, 0.625, 0.625, 0.5, 0.625, 0.5, 0.625, 0.625, 0.625, 0.625, 0.75, 0.5, 0.75, 0.375, 0.625, 0.5, 0.625, 0.5, 0.75, 0.375, 0.75, 0.375, 0.75, 0.5, 0.75, 0.5, 0.875, 0.375, 0.875, 0.5, 0.75, 0.625, 0.75, 0.625, 0.875, 0.5, 0.875, 0.5, 0.875, 0.625, 0.875, 0.625, 1.0, 0.5, 1.0, 0.375, 0.875, 0.5, 0.875, 0.5, 1.0, 0.375, 1.0, 0.125, 0.5, 0.25, 0.5, 0.25, 0.625, 0.125, 0.625, 0.25, 0.5, 0.375, 0.5, 0.375, 0.625, 0.25, 0.625, 0.25, 0.625, 0.375, 0.625, 0.375, 0.75, 0.25, 0.75, 0.125, 0.625, 0.25, 0.625, 0.25, 0.75, 0.125, 0.75, 0.625, 0.5, 0.75, 0.5, 0.75, 0.625, 0.625, 0.625, 0.75, 0.5, 0.875, 0.5, 0.875, 0.625, 0.75, 0.625, 0.75, 0.625, 0.875, 0.625, 0.875, 0.75, 0.75, 0.75, 0.625, 0.625, 0.75, 0.625, 0.75, 0.75, 0.625, 0.75, 0.375, 0.0, 0.5, 0.0, 0.5, 0.125, 0.375, 0.125, 0.5, 0.0, 0.625, 0.0, 0.625, 0.125, 0.5, 0.125, 0.5, 0.125, 0.625, 0.125, 0.625, 0.25, 0.5, 0.25, 0.375, 0.125, 0.5, 0.125, 0.5, 0.25, 0.375, 0.25, 0.375, 0.25, 0.5, 0.25, 0.5, 0.375, 0.375, 0.375, 0.5, 0.25, 0.625, 0.25, 0.625, 0.375, 0.5, 0.375, 0.5, 0.375, 0.625, 0.375, 0.625, 0.5, 0.5, 0.5, 0.375, 0.375, 0.5, 0.375, 0.5, 0.5, 0.375, 0.5, 0.375, 0.5, 0.5, 0.5, 0.5, 0.625, 0.375, 0.625, 0.5, 0.5, 0.625, 0.5, 0.625, 0.625, 0.5, 0.625, 0.5, 0.625, 0.625, 0.625, 0.625, 0.75, 0.5, 0.75, 0.375, 0.625, 0.5, 0.625, 0.5, 0.75, 0.375, 0.75, 0.375, 0.75, 0.5, 0.75, 0.5, 0.875, 0.375, 0.875, 0.5, 0.75, 0.625, 0.75, 0.625, 0.875, 0.5, 0.875, 0.5, 0.875, 0.625, 0.875, 0.625, 1.0, 0.5, 1.0, 0.375, 0.875, 0.5, 0.875, 0.5, 1.0, 0.375, 1.0, 0.125, 0.5, 0.25, 0.5, 0.25, 0.625, 0.125, 0.625, 0.25, 0.5, 0.375, 0.5, 0.375, 0.625, 0.25, 0.625, 0.25, 0.625, 0.375, 0.625, 0.375, 0.75, 0.25, 0.75, 0.125, 0.625, 0.25, 0.625, 0.25, 0.75, 0.125, 0.75, 0.625, 0.5, 0.75, 0.5, 0.75, 0.625, 0.625, 0.625, 0.75, 0.5, 0.875, 0.5, 0.875, 0.625, 0.75, 0.625, 0.75, 0.625, 0.875, 0.625, 0.875, 0.75, 0.75, 0.75, 0.625, 0.625, 0.75, 0.625, 0.75, 0.75, 0.625, 0.75, 0.375, 0.0, 0.5, 0.0, 0.5, 0.125, 0.375, 0.125, 0.5, 0.0, 0.625, 0.0, 0.625, 0.125, 0.5, 0.125, 0.5, 0.125, 0.625, 0.125, 0.625, 0.25, 0.5, 0.25, 0.375, 0.125, 0.5, 0.125, 0.5, 0.25, 0.375, 0.25, 0.375, 0.25, 0.5, 0.25, 0.5, 0.375, 0.375, 0.375, 0.5, 0.25, 0.625, 0.25, 0.625, 0.375, 0.5, 0.375, 0.5, 0.375, 0.625, 0.375, 0.625, 0.5, 0.5, 0.5, 0.375, 0.375, 0.5, 0.375, 0.5, 0.5, 0.375, 0.5, 0.375, 0.5, 0.5, 0.5, 0.5, 0.625, 0.375, 0.625, 0.5, 0.5, 0.625, 0.5, 0.625, 0.625, 0.5, 0.625, 0.5, 0.625, 0.625, 0.625, 0.625, 0.75, 0.5, 0.75, 0.375, 0.625, 0.5, 0.625, 0.5, 0.75, 0.375, 0.75, 0.375, 0.75, 0.5, 0.75, 0.5, 0.875, 0.375, 0.875, 0.5, 0.75, 0.625, 0.75, 0.625, 0.875, 0.5, 0.875, 0.5, 0.875, 0.625, 0.875, 0.625, 1.0, 0.5, 1.0, 0.375, 0.875, 0.5, 0.875, 0.5, 1.0, 0.375, 1.0, 0.125, 0.5, 0.25, 0.5, 0.25, 0.625, 0.125, 0.625, 0.25, 0.5, 0.375, 0.5, 0.375, 0.625, 0.25, 0.625, 0.25, 0.625, 0.375, 0.625, 0.375, 0.75, 0.25, 0.75, 0.125, 0.625, 0.25, 0.625, 0.25, 0.75, 0.125, 0.75, 0.625, 0.5, 0.75, 0.5, 0.75, 0.625, 0.625, 0.625, 0.75, 0.5, 0.875, 0.5, 0.875, 0.625, 0.75, 0.625, 0.75, 0.625, 0.875, 0.625, 0.875, 0.75, 0.75, 0.75, 0.625, 0.625, 0.75, 0.625, 0.75, 0.75, 0.625, 0.75, 0.375, 0.0, 0.5, 0.0, 0.5, 0.125, 0.375, 0.125, 0.5, 0.0, 0.625, 0.0, 0.625, 0.125, 0.5, 0.125, 0.5, 0.125, 0.625, 0.125, 0.625, 0.25, 0.5, 0.25, 0.375, 0.125, 0.5, 0.125, 0.5, 0.25, 0.375, 0.25, 0.375, 0.25, 0.5, 0.25, 0.5, 0.375, 0.375, 0.375, 0.5, 0.25, 0.625, 0.25, 0.625, 0.375, 0.5, 0.375, 0.5, 0.375, 0.625, 0.375, 0.625, 0.5, 0.5, 0.5, 0.375, 0.375, 0.5, 0.375, 0.5, 0.5, 0.375, 0.5, 0.375, 0.5, 0.5, 0.5, 0.5, 0.625, 0.375, 0.625, 0.5, 0.5, 0.625, 0.5, 0.625, 0.625, 0.5, 0.625, 0.5, 0.625, 0.625, 0.625, 0.625, 0.75, 0.5, 0.75, 0.375, 0.625, 0.5, 0.625, 0.5, 0.75, 0.375, 0.75, 0.375, 0.75, 0.5, 0.75, 0.5, 0.875, 0.375, 0.875, 0.5, 0.75, 0.625, 0.75, 0.625, 0.875, 0.5, 0.875, 0.5, 0.875, 0.625, 0.875, 0.625, 1.0, 0.5, 1.0, 0.375, 0.875, 0.5, 0.875, 0.5, 1.0, 0.375, 1.0, 0.125, 0.5, 0.25, 0.5, 0.25, 0.625, 0.125, 0.625, 0.25, 0.5, 0.375, 0.5, 0.375, 0.625, 0.25, 0.625, 0.25, 0.625, 0.375, 0.625, 0.375, 0.75, 0.25, 0.75, 0.125, 0.625, 0.25, 0.625, 0.25, 0.75, 0.125, 0.75, 0.625, 0.5, 0.75, 0.5, 0.75, 0.625, 0.625, 0.625, 0.75, 0.5, 0.875, 0.5, 0.875, 0.625, 0.75, 0.625, 0.75, 0.625, 0.875, 0.625, 0.875, 0.75, 0.75, 0.75, 0.625, 0.625, 0.75, 0.625, 0.75, 0.75, 0.625, 0.75, 0.375, 0.0, 0.5, 0.0, 0.5, 0.125, 0.375, 0.125, 0.5, 0.0, 0.625, 0.0, 0.625, 0.125, 0.5, 0.125, 0.5, 0.125, 0.625, 0.125, 0.625, 0.25, 0.5, 0.25, 0.375, 0.125, 0.5, 0.125, 0.5, 0.25, 0.375, 0.25, 0.375, 0.25, 0.5, 0.25, 0.5, 0.375, 0.375, 0.375, 0.5, 0.25, 0.625, 0.25, 0.625, 0.375, 0.5, 0.375, 0.5, 0.375, 0.625, 0.375, 0.625, 0.5, 0.5, 0.5, 0.375, 0.375, 0.5, 0.375, 0.5, 0.5, 0.375, 0.5, 0.375, 0.5, 0.5, 0.5, 0.5, 0.625, 0.375, 0.625, 0.5, 0.5, 0.625, 0.5, 0.625, 0.625, 0.5, 0.625, 0.5, 0.625, 0.625, 0.625, 0.625, 0.75, 0.5, 0.75, 0.375, 0.625, 0.5, 0.625, 0.5, 0.75, 0.375, 0.75, 0.375, 0.75, 0.5, 0.75, 0.5, 0.875, 0.375, 0.875, 0.5, 0.75, 0.625, 0.75, 0.625, 0.875, 0.5, 0.875, 0.5, 0.875, 0.625, 0.875, 0.625, 1.0, 0.5, 1.0, 0.375, 0.875, 0.5, 0.875, 0.5, 1.0, 0.375, 1.0, 0.125, 0.5, 0.25, 0.5, 0.25, 0.625, 0.125, 0.625, 0.25, 0.5, 0.375, 0.5, 0.375, 0.625, 0.25, 0.625, 0.25, 0.625, 0.375, 0.625, 0.375, 0.75, 0.25, 0.75, 0.125, 0.625, 0.25, 0.625, 0.25, 0.75, 0.125, 0.75, 0.625, 0.5, 0.75, 0.5, 0.75, 0.625, 0.625, 0.625, 0.75, 0.5, 0.875, 0.5, 0.875, 0.625, 0.75, 0.625, 0.75, 0.625, 0.875, 0.625, 0.875, 0.75, 0.75, 0.75, 0.625, 0.625, 0.75, 0.625, 0.75, 0.75, 0.625, 0.75, 0.375, 0.0, 0.5, 0.0, 0.5, 0.125, 0.375, 0.125, 0.5, 0.0, 0.625, 0.0, 0.625, 0.125, 0.5, 0.125, 0.5, 0.125, 0.625, 0.125, 0.625, 0.25, 0.5, 0.25, 0.375, 0.125, 0.5, 0.125, 0.5, 0.25, 0.375, 0.25, 0.375, 0.25, 0.5, 0.25, 0.5, 0.375, 0.375, 0.375, 0.5, 0.25, 0.625, 0.25, 0.625, 0.375, 0.5, 0.375, 0.5, 0.375, 0.625, 0.375, 0.625, 0.5, 0.5, 0.5, 0.375, 0.375, 0.5, 0.375, 0.5, 0.5, 0.375, 0.5, 0.375, 0.5, 0.5, 0.5, 0.5, 0.625, 0.375, 0.625, 0.5, 0.5, 0.625, 0.5, 0.625, 0.625, 0.5, 0.625, 0.5, 0.625, 0.625, 0.625, 0.625, 0.75, 0.5, 0.75, 0.375, 0.625, 0.5, 0.625, 0.5, 0.75, 0.375, 0.75, 0.375, 0.75, 0.5, 0.75, 0.5, 0.875, 0.375, 0.875, 0.5, 0.75, 0.625, 0.75, 0.625, 0.875, 0.5, 0.875, 0.5, 0.875, 0.625, 0.875, 0.625, 1.0, 0.5, 1.0, 0.375, 0.875, 0.5, 0.875, 0.5, 1.0, 0.375, 1.0, 0.125, 0.5, 0.25, 0.5, 0.25, 0.625, 0.125, 0.625, 0.25, 0.5, 0.375, 0.5, 0.375, 0.625, 0.25, 0.625, 0.25, 0.625, 0.375, 0.625, 0.375, 0.75, 0.25, 0.75, 0.125, 0.625, 0.25, 0.625, 0.25, 0.75, 0.125, 0.75, 0.625, 0.5, 0.75, 0.5, 0.75, 0.625, 0.625, 0.625, 0.75, 0.5, 0.875, 0.5, 0.875, 0.625, 0.75, 0.625, 0.75, 0.625, 0.875, 0.625, 0.875, 0.75, 0.75, 0.75, 0.625, 0.625, 0.75, 0.625, 0.75, 0.75, 0.625, 0.75])
me_plane_001.materials.append(mat_material_004)
me_plane_001.materials.append(mat_material_002)
me_plane_001.materials.append(mat_material_001)
me_plane_001.update()

# ---- objects
ob_cube = bpy.data.objects.new('Cube', me_cube)
ob_empty = bpy.data.objects.new('Empty', None)
ob_empty_001 = bpy.data.objects.new('Empty.001', None)
ob_empty_002 = bpy.data.objects.new('Empty.002', None)
ob_flag = bpy.data.objects.new('Flag', me_plane)
ob_flag_001 = bpy.data.objects.new('Flag.001', me_plane_001)

# ---- transforms, parenting, visibility, modifiers, constraints
ob_cube.location = (0.0, 0.0, 0.0)
ob_cube.lock_rotations_4d = False
ob_cube.empty_display_type = 'ARROWS'
ob_cube.lineart.crease_threshold = 0.0
ob_cube.use_mesh_mirror_x = True
ob_empty.location = (3.684e-16, -0.02127, 1.659)
ob_empty.rotation_euler = (1.571, -0.0, 4.712)
ob_empty.scale = (2.706, 2.706, 2.706)
ob_empty.empty_display_type = 'IMAGE'
ob_empty.empty_display_size = 5.0
ob_empty_001.location = (9.826, -0.02127, 1.659)
ob_empty_001.rotation_euler = (1.571, 0.0, 0.0)
ob_empty_001.scale = (5.108, 2.706, 2.706)
ob_empty_001.empty_display_type = 'IMAGE'
ob_empty_001.empty_display_size = 5.0
ob_empty_002.location = (-10.03, -0.8858, -1.482)
ob_empty_002.rotation_euler = (1.192e-07, 4.371e-08, 0.0)
ob_empty_002.scale = (5.365, 3.012, 3.012)
ob_empty_002.empty_display_type = 'IMAGE'
ob_empty_002.empty_display_size = 5.0
ob_flag.location = (-2.329e-16, -1.38, 2.687)
ob_flag_001.location = (-2.329e-16, 3.732, -1.126)
_m = ob_flag_001.modifiers.new('Mirror', 'MIRROR')

# ---- collection membership
col_collection.objects.link(ob_cube)
col_collection.objects.link(ob_empty)
col_collection.objects.link(ob_empty_001)
col_collection.objects.link(ob_empty_002)
col_collection.objects.link(ob_flag)
col_collection.objects.link(ob_flag_001)

# ---- scene / render settings (as saved in the file)
scene.frame_start = 1; scene.frame_end = 250; scene.frame_set(1)
scene.render.engine = 'BLENDER_EEVEE_NEXT'
bpy.context.view_layer.update()

# ---- added for rendering (the .blend has no active camera and no usable light): camera, sun
cam_auto = bpy.data.cameras.new('AutoCamera')
cam_auto.lens = 50.0
cam_auto.sensor_width = 36.0
cam_auto.clip_end = 1000.0
ob_auto_camera = bpy.data.objects.new('AutoCamera', cam_auto)
scene.collection.objects.link(ob_auto_camera)
ob_auto_camera.location = (9.74226, -11.6835, 9.85415)
ob_auto_camera.rotation_euler = (1.09748, -7.21219e-08, 0.694738)
scene.camera = ob_auto_camera
light_auto_sun = bpy.data.lights.new('AutoSun', 'SUN')
light_auto_sun.energy = 3.0
light_auto_sun.angle = 0.0523599
ob_auto_sun = bpy.data.objects.new('AutoSun', light_auto_sun)
scene.collection.objects.link(ob_auto_sun)
ob_auto_sun.rotation_euler = (0.872665, 0.174533, 0.523599)
bpy.context.view_layer.update()
